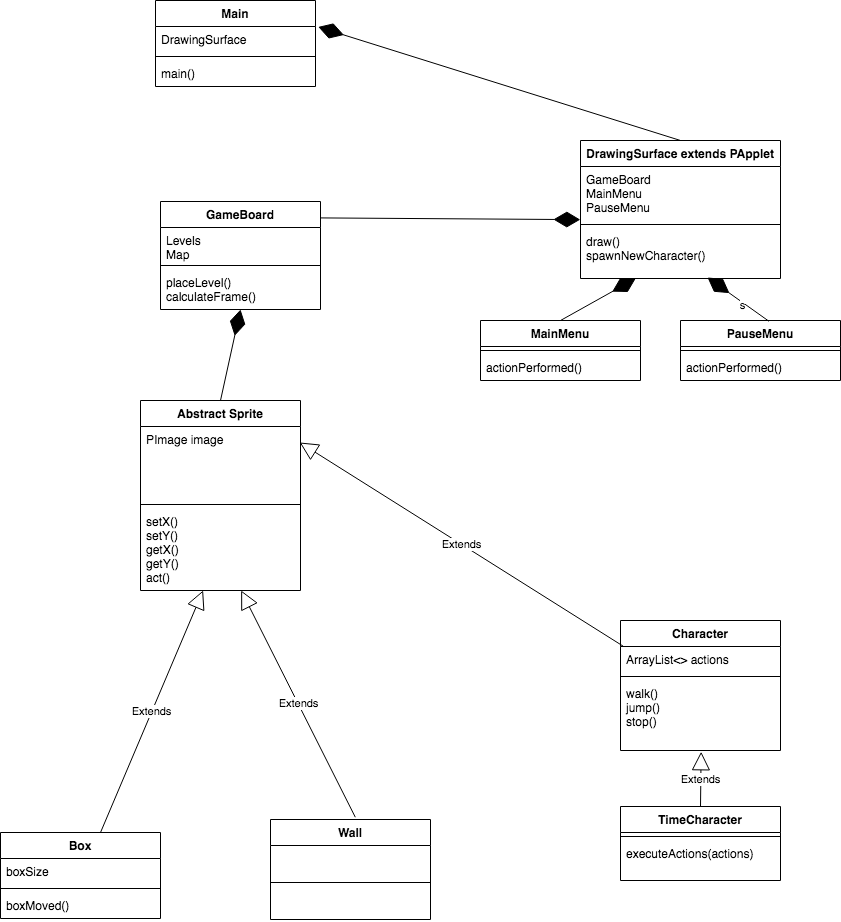

The diagram above was exported from draw.io. Its source (the exported page's mxGraphModel, read from the mxfile embedded in the PNG):
<mxGraphModel dx="946" dy="485" grid="1" gridSize="10" guides="1" tooltips="1" connect="1" arrows="1" fold="1" page="1" pageScale="1" pageWidth="1100" pageHeight="850" math="0" shadow="0">
  <root>
    <mxCell id="0" />
    <mxCell id="1" parent="0" />
    <mxCell id="FnkeXrZsWKlvLB8jHGbK-1" value="Main" style="swimlane;fontStyle=1;align=center;verticalAlign=top;childLayout=stackLayout;horizontal=1;startSize=26;horizontalStack=0;resizeParent=1;resizeParentMax=0;resizeLast=0;collapsible=1;marginBottom=0;" parent="1" vertex="1">
      <mxGeometry x="275" y="170" width="160" height="86" as="geometry" />
    </mxCell>
    <mxCell id="FnkeXrZsWKlvLB8jHGbK-2" value="DrawingSurface&#10;" style="text;strokeColor=none;fillColor=none;align=left;verticalAlign=top;spacingLeft=4;spacingRight=4;overflow=hidden;rotatable=0;points=[[0,0.5],[1,0.5]];portConstraint=eastwest;" parent="FnkeXrZsWKlvLB8jHGbK-1" vertex="1">
      <mxGeometry y="26" width="160" height="26" as="geometry" />
    </mxCell>
    <mxCell id="FnkeXrZsWKlvLB8jHGbK-3" value="" style="line;strokeWidth=1;fillColor=none;align=left;verticalAlign=middle;spacingTop=-1;spacingLeft=3;spacingRight=3;rotatable=0;labelPosition=right;points=[];portConstraint=eastwest;" parent="FnkeXrZsWKlvLB8jHGbK-1" vertex="1">
      <mxGeometry y="52" width="160" height="8" as="geometry" />
    </mxCell>
    <mxCell id="FnkeXrZsWKlvLB8jHGbK-4" value="main()" style="text;strokeColor=none;fillColor=none;align=left;verticalAlign=top;spacingLeft=4;spacingRight=4;overflow=hidden;rotatable=0;points=[[0,0.5],[1,0.5]];portConstraint=eastwest;" parent="FnkeXrZsWKlvLB8jHGbK-1" vertex="1">
      <mxGeometry y="60" width="160" height="26" as="geometry" />
    </mxCell>
    <mxCell id="FnkeXrZsWKlvLB8jHGbK-5" value="DrawingSurface extends PApplet" style="swimlane;fontStyle=1;align=center;verticalAlign=top;childLayout=stackLayout;horizontal=1;startSize=26;horizontalStack=0;resizeParent=1;resizeParentMax=0;resizeLast=0;collapsible=1;marginBottom=0;" parent="1" vertex="1">
      <mxGeometry x="700" y="310" width="200" height="138" as="geometry" />
    </mxCell>
    <mxCell id="FnkeXrZsWKlvLB8jHGbK-6" value="GameBoard&#10;MainMenu&#10;PauseMenu" style="text;strokeColor=none;fillColor=none;align=left;verticalAlign=top;spacingLeft=4;spacingRight=4;overflow=hidden;rotatable=0;points=[[0,0.5],[1,0.5]];portConstraint=eastwest;" parent="FnkeXrZsWKlvLB8jHGbK-5" vertex="1">
      <mxGeometry y="26" width="200" height="54" as="geometry" />
    </mxCell>
    <mxCell id="FnkeXrZsWKlvLB8jHGbK-7" value="" style="line;strokeWidth=1;fillColor=none;align=left;verticalAlign=middle;spacingTop=-1;spacingLeft=3;spacingRight=3;rotatable=0;labelPosition=right;points=[];portConstraint=eastwest;" parent="FnkeXrZsWKlvLB8jHGbK-5" vertex="1">
      <mxGeometry y="80" width="200" height="8" as="geometry" />
    </mxCell>
    <mxCell id="FnkeXrZsWKlvLB8jHGbK-8" value="draw()&#10;spawnNewCharacter()" style="text;strokeColor=none;fillColor=none;align=left;verticalAlign=top;spacingLeft=4;spacingRight=4;overflow=hidden;rotatable=0;points=[[0,0.5],[1,0.5]];portConstraint=eastwest;" parent="FnkeXrZsWKlvLB8jHGbK-5" vertex="1">
      <mxGeometry y="88" width="200" height="50" as="geometry" />
    </mxCell>
    <mxCell id="FnkeXrZsWKlvLB8jHGbK-9" value="MainMenu" style="swimlane;fontStyle=1;align=center;verticalAlign=top;childLayout=stackLayout;horizontal=1;startSize=26;horizontalStack=0;resizeParent=1;resizeParentMax=0;resizeLast=0;collapsible=1;marginBottom=0;" parent="1" vertex="1">
      <mxGeometry x="600" y="490" width="160" height="60" as="geometry" />
    </mxCell>
    <mxCell id="FnkeXrZsWKlvLB8jHGbK-11" value="" style="line;strokeWidth=1;fillColor=none;align=left;verticalAlign=middle;spacingTop=-1;spacingLeft=3;spacingRight=3;rotatable=0;labelPosition=right;points=[];portConstraint=eastwest;" parent="FnkeXrZsWKlvLB8jHGbK-9" vertex="1">
      <mxGeometry y="26" width="160" height="8" as="geometry" />
    </mxCell>
    <mxCell id="FnkeXrZsWKlvLB8jHGbK-12" value="actionPerformed()" style="text;strokeColor=none;fillColor=none;align=left;verticalAlign=top;spacingLeft=4;spacingRight=4;overflow=hidden;rotatable=0;points=[[0,0.5],[1,0.5]];portConstraint=eastwest;" parent="FnkeXrZsWKlvLB8jHGbK-9" vertex="1">
      <mxGeometry y="34" width="160" height="26" as="geometry" />
    </mxCell>
    <mxCell id="FnkeXrZsWKlvLB8jHGbK-13" value="PauseMenu" style="swimlane;fontStyle=1;align=center;verticalAlign=top;childLayout=stackLayout;horizontal=1;startSize=26;horizontalStack=0;resizeParent=1;resizeParentMax=0;resizeLast=0;collapsible=1;marginBottom=0;" parent="1" vertex="1">
      <mxGeometry x="800" y="490" width="160" height="60" as="geometry" />
    </mxCell>
    <mxCell id="FnkeXrZsWKlvLB8jHGbK-15" value="" style="line;strokeWidth=1;fillColor=none;align=left;verticalAlign=middle;spacingTop=-1;spacingLeft=3;spacingRight=3;rotatable=0;labelPosition=right;points=[];portConstraint=eastwest;" parent="FnkeXrZsWKlvLB8jHGbK-13" vertex="1">
      <mxGeometry y="26" width="160" height="8" as="geometry" />
    </mxCell>
    <mxCell id="FnkeXrZsWKlvLB8jHGbK-16" value="actionPerformed()" style="text;strokeColor=none;fillColor=none;align=left;verticalAlign=top;spacingLeft=4;spacingRight=4;overflow=hidden;rotatable=0;points=[[0,0.5],[1,0.5]];portConstraint=eastwest;" parent="FnkeXrZsWKlvLB8jHGbK-13" vertex="1">
      <mxGeometry y="34" width="160" height="26" as="geometry" />
    </mxCell>
    <mxCell id="FnkeXrZsWKlvLB8jHGbK-22" value="Character" style="swimlane;fontStyle=1;align=center;verticalAlign=top;childLayout=stackLayout;horizontal=1;startSize=26;horizontalStack=0;resizeParent=1;resizeParentMax=0;resizeLast=0;collapsible=1;marginBottom=0;" parent="1" vertex="1">
      <mxGeometry x="740" y="790" width="160" height="130" as="geometry" />
    </mxCell>
    <mxCell id="FnkeXrZsWKlvLB8jHGbK-23" value="ArrayList&lt;&gt; actions" style="text;strokeColor=none;fillColor=none;align=left;verticalAlign=top;spacingLeft=4;spacingRight=4;overflow=hidden;rotatable=0;points=[[0,0.5],[1,0.5]];portConstraint=eastwest;" parent="FnkeXrZsWKlvLB8jHGbK-22" vertex="1">
      <mxGeometry y="26" width="160" height="26" as="geometry" />
    </mxCell>
    <mxCell id="FnkeXrZsWKlvLB8jHGbK-24" value="" style="line;strokeWidth=1;fillColor=none;align=left;verticalAlign=middle;spacingTop=-1;spacingLeft=3;spacingRight=3;rotatable=0;labelPosition=right;points=[];portConstraint=eastwest;" parent="FnkeXrZsWKlvLB8jHGbK-22" vertex="1">
      <mxGeometry y="52" width="160" height="8" as="geometry" />
    </mxCell>
    <mxCell id="FnkeXrZsWKlvLB8jHGbK-25" value="walk()&#10;jump()&#10;stop()" style="text;strokeColor=none;fillColor=none;align=left;verticalAlign=top;spacingLeft=4;spacingRight=4;overflow=hidden;rotatable=0;points=[[0,0.5],[1,0.5]];portConstraint=eastwest;" parent="FnkeXrZsWKlvLB8jHGbK-22" vertex="1">
      <mxGeometry y="60" width="160" height="70" as="geometry" />
    </mxCell>
    <mxCell id="DvXWGEFFg9YfeTKaHgpF-17" value="" style="endArrow=diamondThin;endFill=1;endSize=24;html=1;entryX=1.017;entryY=0.016;entryDx=0;entryDy=0;entryPerimeter=0;exitX=0.5;exitY=0;exitDx=0;exitDy=0;" parent="1" source="FnkeXrZsWKlvLB8jHGbK-5" target="FnkeXrZsWKlvLB8jHGbK-2" edge="1">
      <mxGeometry width="160" relative="1" as="geometry">
        <mxPoint x="400" y="244.97" as="sourcePoint" />
        <mxPoint x="240" y="244.47" as="targetPoint" />
      </mxGeometry>
    </mxCell>
    <mxCell id="DvXWGEFFg9YfeTKaHgpF-18" value="" style="endArrow=diamondThin;endFill=1;endSize=24;html=1;exitX=0.5;exitY=0;exitDx=0;exitDy=0;" parent="1" source="FnkeXrZsWKlvLB8jHGbK-9" target="FnkeXrZsWKlvLB8jHGbK-8" edge="1">
      <mxGeometry width="160" relative="1" as="geometry">
        <mxPoint x="1575" y="440" as="sourcePoint" />
        <mxPoint x="741.1999999999998" y="499.8499999999999" as="targetPoint" />
      </mxGeometry>
    </mxCell>
    <mxCell id="DvXWGEFFg9YfeTKaHgpF-19" value="s" style="endArrow=diamondThin;endFill=1;endSize=24;html=1;entryX=0.635;entryY=0.98;entryDx=0;entryDy=0;entryPerimeter=0;exitX=0.553;exitY=0.013;exitDx=0;exitDy=0;exitPerimeter=0;" parent="1" source="FnkeXrZsWKlvLB8jHGbK-13" target="FnkeXrZsWKlvLB8jHGbK-8" edge="1">
      <mxGeometry x="-0.1672" y="3" width="160" relative="1" as="geometry">
        <mxPoint x="630" y="460" as="sourcePoint" />
        <mxPoint x="842.8000000000002" y="500.54999999999995" as="targetPoint" />
        <mxPoint x="1" as="offset" />
      </mxGeometry>
    </mxCell>
    <mxCell id="mQk3ZsJP_EzinaDAVvLF-1" value="GameBoard" style="swimlane;fontStyle=1;align=center;verticalAlign=top;childLayout=stackLayout;horizontal=1;startSize=26;horizontalStack=0;resizeParent=1;resizeParentMax=0;resizeLast=0;collapsible=1;marginBottom=0;" parent="1" vertex="1">
      <mxGeometry x="280" y="371" width="160" height="108" as="geometry" />
    </mxCell>
    <mxCell id="mQk3ZsJP_EzinaDAVvLF-2" value="Levels&#10;Map" style="text;strokeColor=none;fillColor=none;align=left;verticalAlign=top;spacingLeft=4;spacingRight=4;overflow=hidden;rotatable=0;points=[[0,0.5],[1,0.5]];portConstraint=eastwest;" parent="mQk3ZsJP_EzinaDAVvLF-1" vertex="1">
      <mxGeometry y="26" width="160" height="34" as="geometry" />
    </mxCell>
    <mxCell id="mQk3ZsJP_EzinaDAVvLF-3" value="" style="line;strokeWidth=1;fillColor=none;align=left;verticalAlign=middle;spacingTop=-1;spacingLeft=3;spacingRight=3;rotatable=0;labelPosition=right;points=[];portConstraint=eastwest;" parent="mQk3ZsJP_EzinaDAVvLF-1" vertex="1">
      <mxGeometry y="60" width="160" height="8" as="geometry" />
    </mxCell>
    <mxCell id="mQk3ZsJP_EzinaDAVvLF-4" value="placeLevel()&#10;calculateFrame()" style="text;strokeColor=none;fillColor=none;align=left;verticalAlign=top;spacingLeft=4;spacingRight=4;overflow=hidden;rotatable=0;points=[[0,0.5],[1,0.5]];portConstraint=eastwest;" parent="mQk3ZsJP_EzinaDAVvLF-1" vertex="1">
      <mxGeometry y="68" width="160" height="40" as="geometry" />
    </mxCell>
    <mxCell id="DvXWGEFFg9YfeTKaHgpF-24" value="Abstract Sprite" style="swimlane;fontStyle=1;align=center;verticalAlign=top;childLayout=stackLayout;horizontal=1;startSize=26;horizontalStack=0;resizeParent=1;resizeParentMax=0;resizeLast=0;collapsible=1;marginBottom=0;" parent="1" vertex="1">
      <mxGeometry x="260" y="570" width="160" height="190" as="geometry" />
    </mxCell>
    <mxCell id="DvXWGEFFg9YfeTKaHgpF-25" value="PImage image" style="text;strokeColor=none;fillColor=none;align=left;verticalAlign=top;spacingLeft=4;spacingRight=4;overflow=hidden;rotatable=0;points=[[0,0.5],[1,0.5]];portConstraint=eastwest;" parent="DvXWGEFFg9YfeTKaHgpF-24" vertex="1">
      <mxGeometry y="26" width="160" height="74" as="geometry" />
    </mxCell>
    <mxCell id="DvXWGEFFg9YfeTKaHgpF-26" value="" style="line;strokeWidth=1;fillColor=none;align=left;verticalAlign=middle;spacingTop=-1;spacingLeft=3;spacingRight=3;rotatable=0;labelPosition=right;points=[];portConstraint=eastwest;" parent="DvXWGEFFg9YfeTKaHgpF-24" vertex="1">
      <mxGeometry y="100" width="160" height="8" as="geometry" />
    </mxCell>
    <mxCell id="DvXWGEFFg9YfeTKaHgpF-27" value="setX()&#10;setY()&#10;getX()&#10;getY()&#10;act()" style="text;strokeColor=none;fillColor=none;align=left;verticalAlign=top;spacingLeft=4;spacingRight=4;overflow=hidden;rotatable=0;points=[[0,0.5],[1,0.5]];portConstraint=eastwest;" parent="DvXWGEFFg9YfeTKaHgpF-24" vertex="1">
      <mxGeometry y="108" width="160" height="82" as="geometry" />
    </mxCell>
    <mxCell id="DvXWGEFFg9YfeTKaHgpF-29" value="Extends" style="endArrow=block;endSize=16;endFill=0;html=1;exitX=0.017;exitY=-0.011;exitDx=0;exitDy=0;exitPerimeter=0;entryX=0.995;entryY=0.216;entryDx=0;entryDy=0;entryPerimeter=0;" parent="1" source="FnkeXrZsWKlvLB8jHGbK-23" target="DvXWGEFFg9YfeTKaHgpF-25" edge="1">
      <mxGeometry width="160" relative="1" as="geometry">
        <mxPoint x="490" y="911" as="sourcePoint" />
        <mxPoint x="620" y="873" as="targetPoint" />
      </mxGeometry>
    </mxCell>
    <mxCell id="DvXWGEFFg9YfeTKaHgpF-28" value="Extends" style="endArrow=block;endSize=16;endFill=0;html=1;exitX=0.5;exitY=0;exitDx=0;exitDy=0;" parent="1" target="DvXWGEFFg9YfeTKaHgpF-27" edge="1">
      <mxGeometry width="160" relative="1" as="geometry">
        <mxPoint x="220" y="1002" as="sourcePoint" />
        <mxPoint x="300" y="905" as="targetPoint" />
      </mxGeometry>
    </mxCell>
    <mxCell id="DvXWGEFFg9YfeTKaHgpF-30" value="Wall" style="swimlane;fontStyle=1;align=center;verticalAlign=top;childLayout=stackLayout;horizontal=1;startSize=26;horizontalStack=0;resizeParent=1;resizeParentMax=0;resizeLast=0;collapsible=1;marginBottom=0;" parent="1" vertex="1">
      <mxGeometry x="390" y="989" width="160" height="100" as="geometry" />
    </mxCell>
    <mxCell id="DvXWGEFFg9YfeTKaHgpF-32" value="" style="line;strokeWidth=1;fillColor=none;align=left;verticalAlign=middle;spacingTop=-1;spacingLeft=3;spacingRight=3;rotatable=0;labelPosition=right;points=[];portConstraint=eastwest;" parent="DvXWGEFFg9YfeTKaHgpF-30" vertex="1">
      <mxGeometry y="26" width="160" height="74" as="geometry" />
    </mxCell>
    <mxCell id="DvXWGEFFg9YfeTKaHgpF-34" value="Extends" style="endArrow=block;endSize=16;endFill=0;html=1;exitX=0.53;exitY=-0.023;exitDx=0;exitDy=0;exitPerimeter=0;" parent="1" source="DvXWGEFFg9YfeTKaHgpF-30" target="DvXWGEFFg9YfeTKaHgpF-27" edge="1">
      <mxGeometry width="160" relative="1" as="geometry">
        <mxPoint x="300" y="880" as="sourcePoint" />
        <mxPoint x="360" y="932" as="targetPoint" />
      </mxGeometry>
    </mxCell>
    <mxCell id="mQk3ZsJP_EzinaDAVvLF-5" value="" style="endArrow=diamondThin;endFill=1;endSize=24;html=1;entryX=-0.001;entryY=0.984;entryDx=0;entryDy=0;entryPerimeter=0;exitX=0.999;exitY=0.152;exitDx=0;exitDy=0;exitPerimeter=0;" parent="1" source="mQk3ZsJP_EzinaDAVvLF-1" target="FnkeXrZsWKlvLB8jHGbK-6" edge="1">
      <mxGeometry width="160" relative="1" as="geometry">
        <mxPoint x="560" y="316" as="sourcePoint" />
        <mxPoint x="400" y="315.5" as="targetPoint" />
      </mxGeometry>
    </mxCell>
    <mxCell id="DvXWGEFFg9YfeTKaHgpF-50" value="TimeCharacter" style="swimlane;fontStyle=1;align=center;verticalAlign=top;childLayout=stackLayout;horizontal=1;startSize=26;horizontalStack=0;resizeParent=1;resizeParentMax=0;resizeLast=0;collapsible=1;marginBottom=0;" parent="1" vertex="1">
      <mxGeometry x="740" y="976" width="160" height="74" as="geometry" />
    </mxCell>
    <mxCell id="DvXWGEFFg9YfeTKaHgpF-52" value="" style="line;strokeWidth=1;fillColor=none;align=left;verticalAlign=middle;spacingTop=-1;spacingLeft=3;spacingRight=3;rotatable=0;labelPosition=right;points=[];portConstraint=eastwest;" parent="DvXWGEFFg9YfeTKaHgpF-50" vertex="1">
      <mxGeometry y="26" width="160" height="8" as="geometry" />
    </mxCell>
    <mxCell id="DvXWGEFFg9YfeTKaHgpF-53" value="executeActions(actions)" style="text;strokeColor=none;fillColor=none;align=left;verticalAlign=top;spacingLeft=4;spacingRight=4;overflow=hidden;rotatable=0;points=[[0,0.5],[1,0.5]];portConstraint=eastwest;" parent="DvXWGEFFg9YfeTKaHgpF-50" vertex="1">
      <mxGeometry y="34" width="160" height="40" as="geometry" />
    </mxCell>
    <mxCell id="DvXWGEFFg9YfeTKaHgpF-58" value="Extends" style="endArrow=block;endSize=16;endFill=0;html=1;entryX=0.504;entryY=1.018;entryDx=0;entryDy=0;entryPerimeter=0;exitX=0.5;exitY=0;exitDx=0;exitDy=0;" parent="1" source="DvXWGEFFg9YfeTKaHgpF-50" target="FnkeXrZsWKlvLB8jHGbK-25" edge="1">
      <mxGeometry width="160" relative="1" as="geometry">
        <mxPoint x="825" y="402.5" as="sourcePoint" />
        <mxPoint x="985" y="402.5" as="targetPoint" />
      </mxGeometry>
    </mxCell>
    <mxCell id="DvXWGEFFg9YfeTKaHgpF-60" value="" style="endArrow=diamondThin;endFill=1;endSize=24;html=1;entryX=0.5;entryY=1;entryDx=0;entryDy=0;entryPerimeter=0;exitX=0.5;exitY=0;exitDx=0;exitDy=0;" parent="1" source="DvXWGEFFg9YfeTKaHgpF-24" target="mQk3ZsJP_EzinaDAVvLF-4" edge="1">
      <mxGeometry width="160" relative="1" as="geometry">
        <mxPoint x="700" y="742.5" as="sourcePoint" />
        <mxPoint x="359.74" y="683.2739999999999" as="targetPoint" />
      </mxGeometry>
    </mxCell>
    <mxCell id="qDL1zW-4gQ5xWnEkM_wq-1" value="Box" style="swimlane;fontStyle=1;align=center;verticalAlign=top;childLayout=stackLayout;horizontal=1;startSize=26;horizontalStack=0;resizeParent=1;resizeParentMax=0;resizeLast=0;collapsible=1;marginBottom=0;" parent="1" vertex="1">
      <mxGeometry x="120" y="1002" width="160" height="86" as="geometry" />
    </mxCell>
    <mxCell id="qDL1zW-4gQ5xWnEkM_wq-2" value="boxSize" style="text;strokeColor=none;fillColor=none;align=left;verticalAlign=top;spacingLeft=4;spacingRight=4;overflow=hidden;rotatable=0;points=[[0,0.5],[1,0.5]];portConstraint=eastwest;" parent="qDL1zW-4gQ5xWnEkM_wq-1" vertex="1">
      <mxGeometry y="26" width="160" height="26" as="geometry" />
    </mxCell>
    <mxCell id="qDL1zW-4gQ5xWnEkM_wq-3" value="" style="line;strokeWidth=1;fillColor=none;align=left;verticalAlign=middle;spacingTop=-1;spacingLeft=3;spacingRight=3;rotatable=0;labelPosition=right;points=[];portConstraint=eastwest;" parent="qDL1zW-4gQ5xWnEkM_wq-1" vertex="1">
      <mxGeometry y="52" width="160" height="8" as="geometry" />
    </mxCell>
    <mxCell id="qDL1zW-4gQ5xWnEkM_wq-4" value="boxMoved()" style="text;strokeColor=none;fillColor=none;align=left;verticalAlign=top;spacingLeft=4;spacingRight=4;overflow=hidden;rotatable=0;points=[[0,0.5],[1,0.5]];portConstraint=eastwest;" parent="qDL1zW-4gQ5xWnEkM_wq-1" vertex="1">
      <mxGeometry y="60" width="160" height="26" as="geometry" />
    </mxCell>
  </root>
</mxGraphModel>